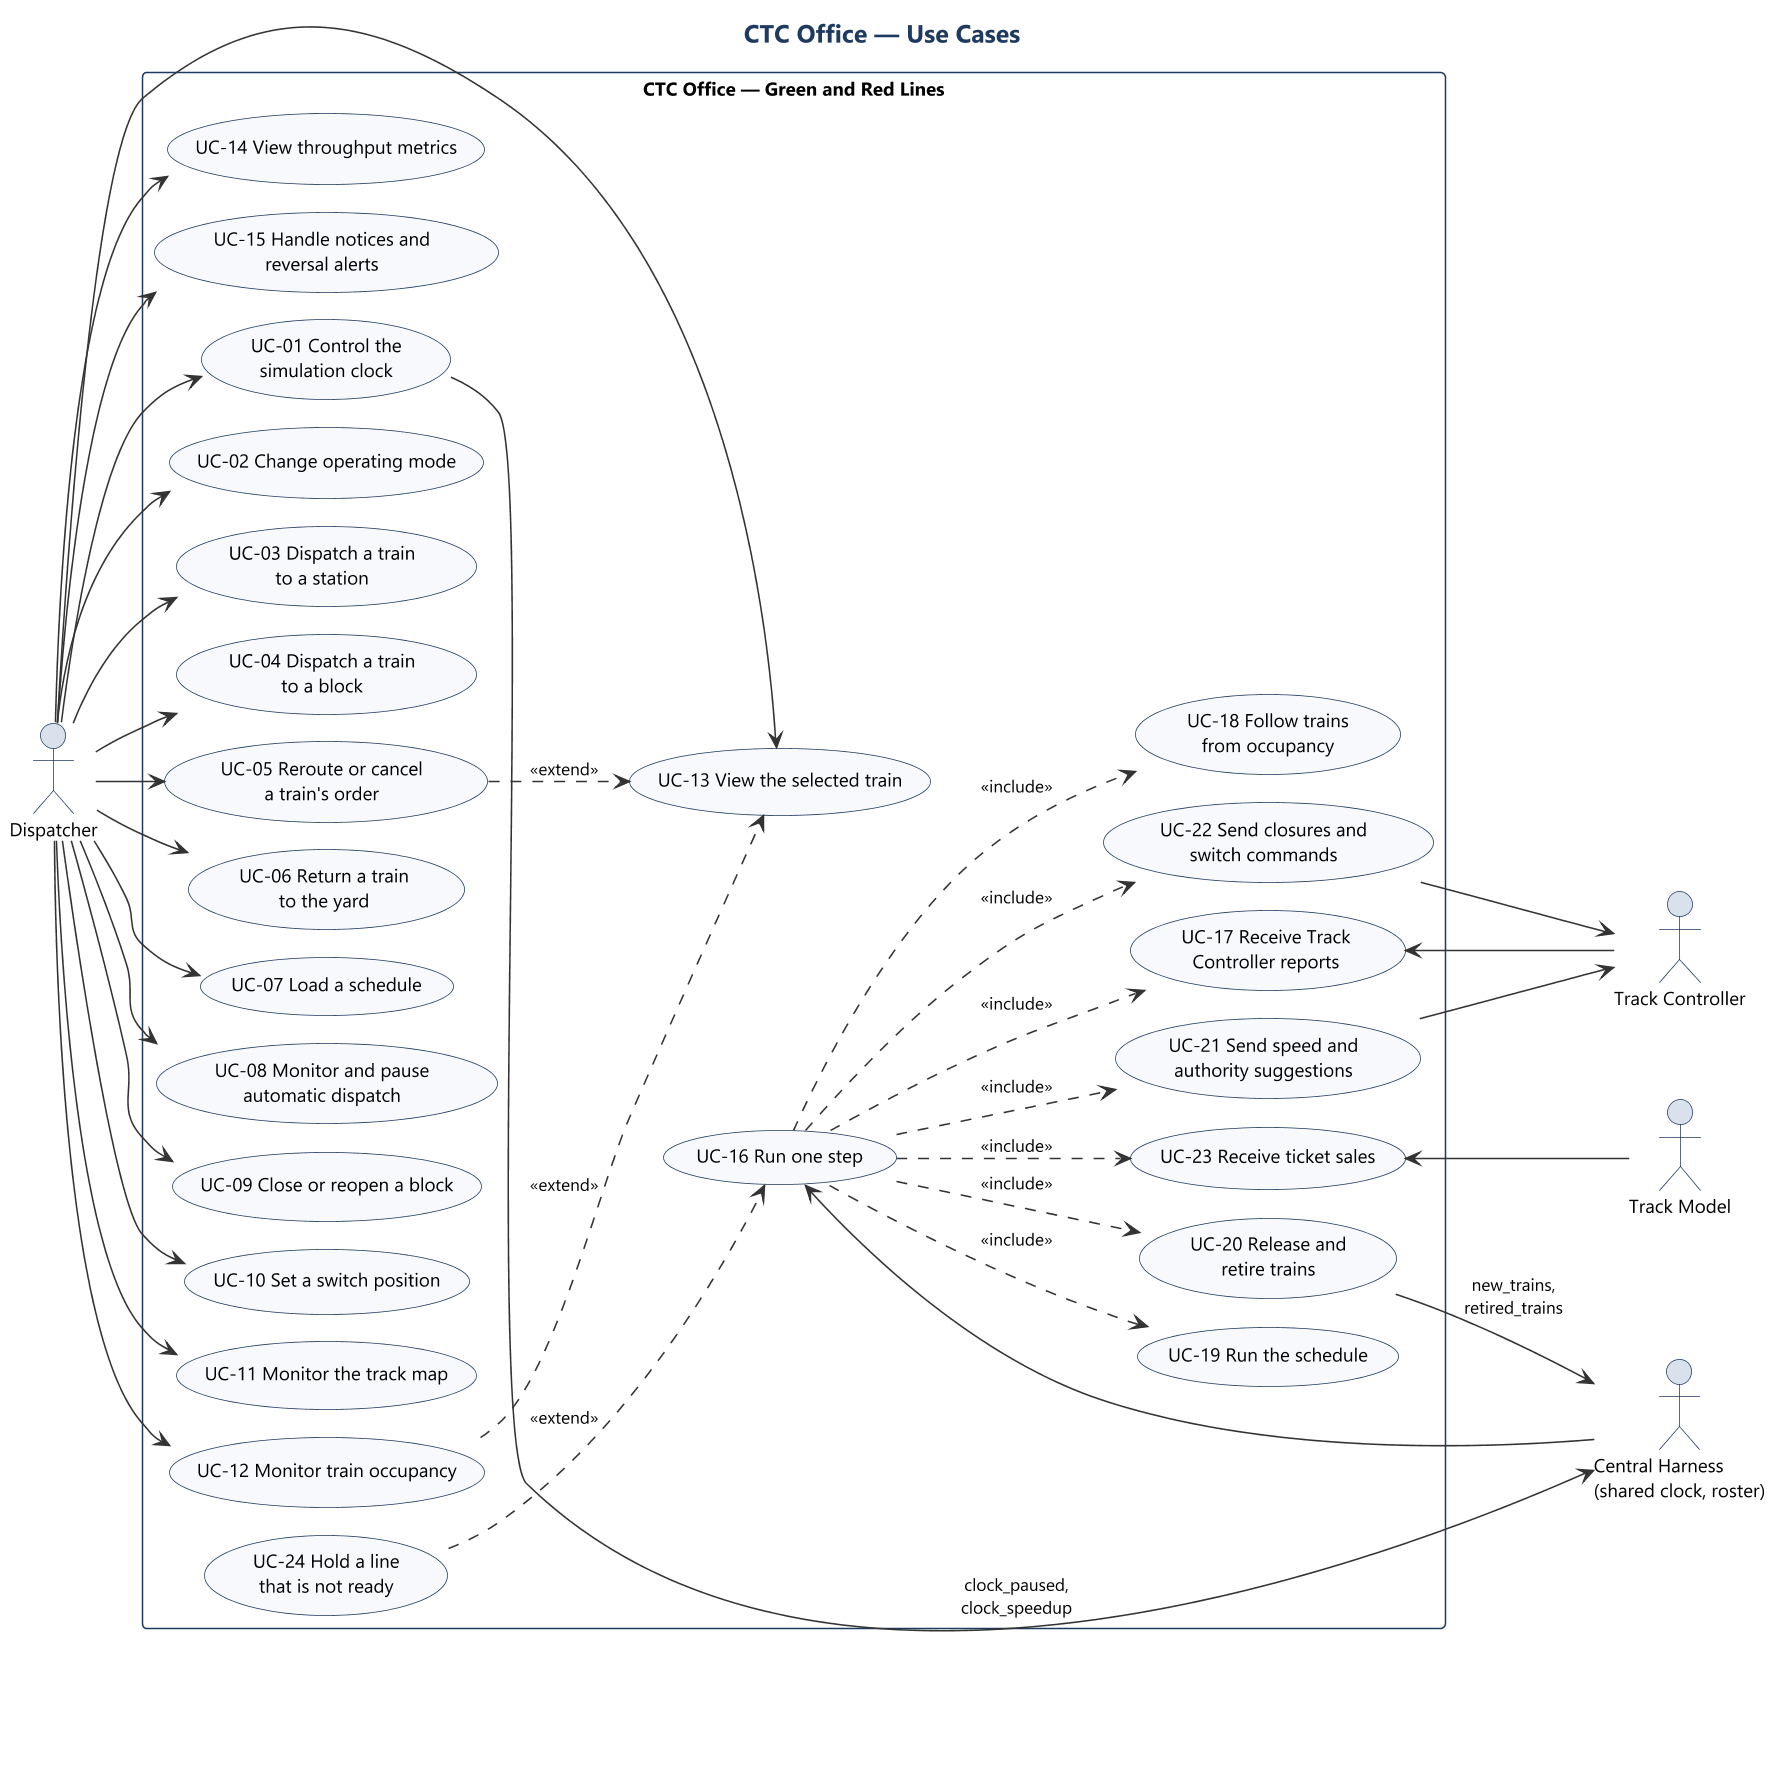

The diagram above was rendered by PlantUML. Its source (embedded in the PNG):
@startuml uc_ctc_office
!include ../style.iuml
title CTC Office — Use Cases
left to right direction

actor "Dispatcher" as disp
actor "Central Harness\n(shared clock, roster)" as harness
actor "Track Controller" as tc
actor "Track Model" as tm

rectangle "CTC Office — Green and Red Lines" {
  usecase "UC-01 Control the\nsimulation clock" as UC01
  usecase "UC-02 Change operating mode" as UC02
  usecase "UC-03 Dispatch a train\nto a station" as UC03
  usecase "UC-04 Dispatch a train\nto a block" as UC04
  usecase "UC-05 Reroute or cancel\na train's order" as UC05
  usecase "UC-06 Return a train\nto the yard" as UC06
  usecase "UC-07 Load a schedule" as UC07
  usecase "UC-08 Monitor and pause\nautomatic dispatch" as UC08
  usecase "UC-09 Close or reopen a block" as UC09
  usecase "UC-10 Set a switch position" as UC10
  usecase "UC-11 Monitor the track map" as UC11
  usecase "UC-12 Monitor train occupancy" as UC12
  usecase "UC-13 View the selected train" as UC13
  usecase "UC-14 View throughput metrics" as UC14
  usecase "UC-15 Handle notices and\nreversal alerts" as UC15

  usecase "UC-16 Run one step" as UC16
  usecase "UC-17 Receive Track\nController reports" as UC17
  usecase "UC-18 Follow trains\nfrom occupancy" as UC18
  usecase "UC-19 Run the schedule" as UC19
  usecase "UC-20 Release and\nretire trains" as UC20
  usecase "UC-21 Send speed and\nauthority suggestions" as UC21
  usecase "UC-22 Send closures and\nswitch commands" as UC22
  usecase "UC-23 Receive ticket sales" as UC23
  usecase "UC-24 Hold a line\nthat is not ready" as UC24
}

disp --> UC01
disp --> UC02
disp --> UC03
disp --> UC04
disp --> UC05
disp --> UC06
disp --> UC07
disp --> UC08
disp --> UC09
disp --> UC10
disp --> UC11
disp --> UC12
disp --> UC13
disp --> UC14
disp --> UC15

UC01 --> harness : clock_paused,\nclock_speedup
UC16 <-- harness
UC16 ..> UC17 : <<include>>
UC16 ..> UC18 : <<include>>
UC16 ..> UC19 : <<include>>
UC16 ..> UC20 : <<include>>
UC16 ..> UC21 : <<include>>
UC16 ..> UC22 : <<include>>
UC16 ..> UC23 : <<include>>
UC24 ..> UC16 : <<extend>>
UC12 ..> UC13 : <<extend>>
UC05 ..> UC13 : <<extend>>

UC17 <-- tc
UC21 --> tc
UC22 --> tc
UC23 <-- tm
UC20 --> harness : new_trains,\nretired_trains
@enduml